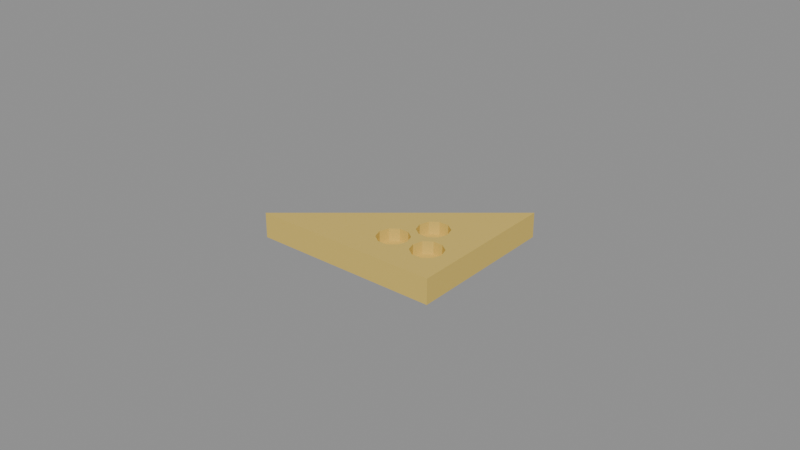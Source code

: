 # Source: cheese_slice.blend  (saved by Blender 4.0.36; exported with 4.5.12 LTS)
import bpy
from mathutils import Matrix  # noqa: F401  (used for matrix-valued properties, if any)

bpy.ops.wm.read_factory_settings(use_empty=True)
scene = bpy.context.scene
scene.name = 'Scene'

# ---- materials (node trees are filled in below, after node groups)
mat_prop_cheese_slice_cheese = bpy.data.materials.new('Prop_cheese_slice_cheese')
mat_prop_cheese_slice_cheese.use_transparent_shadow = False
mat_prop_cheese_slice_cheese.diffuse_color = (0.72, 0.52, 0.12, 1.0)

# ---- material node trees
mat_prop_cheese_slice_cheese.use_nodes = True; mat_prop_cheese_slice_cheese.node_tree.nodes.clear()
_N = mat_prop_cheese_slice_cheese.node_tree.nodes; _L = mat_prop_cheese_slice_cheese.node_tree.links
n0 = _N.new('ShaderNodeBsdfPrincipled'); n0.name = 'Principled BSDF'; n0.location = (10, 300)
n0.inputs[0].default_value = (0.72, 0.52, 0.12, 1.0)
n0.inputs[2].default_value = 0.55
n0.inputs[3].default_value = 1.45
n1 = _N.new('ShaderNodeOutputMaterial'); n1.name = 'Material Output'; n1.location = (300, 300)
_L.new(n0.outputs[0], n1.inputs[0])
n1.is_active_output = True

# ---- meshes
me_cheese_slice_mesh = bpy.data.meshes.new('cheese_slice_Mesh')
me_cheese_slice_mesh.from_pydata([(0.01905, -0.00205, 0.0), (0.02511, -0.01255, 0.0), (0.01299, -0.01255, 0.0), (0.02416, -0.009611, 0.0), (0.01204, -0.009611, 0.0), (0.02166, -0.007795, 0.0), (-0.03, -0.025, -0.004), (0.01856, -0.007795, 0.0), (0.03, -0.025, -0.004), (0.01606, -0.009611, 0.0), (0.01511, -0.01255, 0.0), (0.009535, -0.007795, 0.0), (0.01606, -0.01549, 0.0), (0.0181, 0.0008889, 0.0), (0.006445, -0.007795, 0.0), (0.01856, -0.01731, 0.0), (0.02166, -0.01731, 0.0), (0.03, 0.025, -0.004), (0.003945, -0.009611, 0.0), (0.02416, -0.01549, 0.0), (0.0156, 0.002705, 0.0), (0.00299, -0.01255, 0.0), (0.003945, -0.01549, 0.0), (-0.03, -0.025, 0.004), (0.006445, -0.01731, 0.0), (0.0125, 0.002705, 0.0), (0.009535, -0.01731, 0.0), (0.01, 0.0008889, 0.0), (0.03, -0.025, 0.004), (0.01204, -0.01549, 0.0), (0.02011, -0.01255, 0.0), (0.03, 0.025, 0.004), (0.00905, -0.00205, 0.0), (0.01, -0.004989, 0.0), (0.0125, -0.006805, 0.0), (0.0156, -0.006805, 0.0), (0.0181, -0.004989, 0.0), (0.01405, -0.00205, 0.0), (0.01, -0.004989, 0.004), (0.00905, -0.00205, 0.004), (0.0125, 0.002705, 0.004), (0.00799, -0.01255, 0.0), (0.0125, -0.006805, 0.004), (0.01, 0.0008889, 0.004), (0.0156, -0.006805, 0.004), (0.01685, -0.005897, 0.004), (0.01905, -0.00205, 0.004), (0.0181, 0.0008889, 0.004), (0.0181, -0.004989, 0.004), (0.0156, 0.002705, 0.004), (0.00299, -0.01255, 0.004), (0.006445, -0.01731, 0.004), (0.003945, -0.01549, 0.004), (0.01299, -0.01255, 0.004), (0.01204, -0.01549, 0.004), (0.01204, -0.009611, 0.004), (0.01079, -0.008703, 0.004), (0.009535, -0.01731, 0.004), (0.003945, -0.009611, 0.004), (0.009535, -0.007795, 0.004), (0.006445, -0.007795, 0.004), (0.01829, -0.007995, 0.004), (0.01856, -0.007795, 0.004), (0.02416, -0.01549, 0.004), (0.02369, -0.01583, 0.004), (0.02166, -0.007795, 0.004), (0.02416, -0.009611, 0.004), (0.02511, -0.01255, 0.004), (0.01606, -0.009611, 0.004), (0.02166, -0.01731, 0.004), (0.01511, -0.01255, 0.004), (0.01606, -0.01549, 0.004), (0.01856, -0.01731, 0.004)], [], [(6, 28, 23), (8, 31, 28), (17, 23, 31), (17, 8, 6), (48, 62, 65), (56, 38, 59), (50, 58, 23), (13, 46, 47), (49, 13, 47), (40, 20, 49), (43, 25, 40), (39, 27, 43), (38, 32, 39), (34, 38, 42), (35, 42, 44), (35, 44, 45), (0, 48, 46), (13, 37, 0), (20, 37, 13), (25, 37, 20), (25, 27, 37), (27, 32, 37), (32, 33, 37), (33, 34, 37), (37, 34, 35), (37, 35, 36), (37, 36, 0), (4, 53, 55), (4, 55, 56), (60, 11, 59), (58, 14, 60), (50, 18, 58), (52, 21, 50), (24, 52, 51), (26, 51, 57), (29, 57, 54), (2, 54, 53), (4, 41, 2), (11, 41, 4), (14, 41, 11), (14, 18, 41), (18, 21, 41), (21, 22, 41), (22, 24, 41), (41, 24, 26), (41, 26, 29), (41, 29, 2), (3, 67, 66), (65, 3, 66), (62, 5, 65), (7, 62, 61), (70, 9, 68), (71, 10, 70), (15, 71, 72), (16, 72, 69), (16, 69, 64), (1, 63, 67), (3, 30, 1), (5, 30, 3), (7, 30, 5), (7, 9, 30), (9, 10, 30), (10, 12, 30), (12, 15, 30), (30, 15, 16), (30, 16, 19), (30, 19, 1), (6, 8, 28), (8, 17, 31), (17, 6, 23), (31, 49, 47), (31, 47, 46), (63, 64, 28), (67, 63, 28), (31, 46, 66), (46, 48, 65), (48, 45, 62), (45, 61, 62), (67, 28, 31), (66, 67, 31), (46, 65, 66), (56, 42, 38), (61, 45, 44), (44, 42, 55), (42, 56, 55), (68, 61, 44), (70, 68, 53), (68, 44, 55), (53, 68, 55), (53, 54, 70), (71, 70, 54), (72, 71, 54), (72, 54, 57), (28, 64, 69), (28, 69, 72), (40, 49, 31), (43, 40, 31), (23, 28, 51), (28, 72, 57), (28, 57, 51), (43, 31, 23), (59, 38, 60), (38, 39, 60), (39, 43, 58), (43, 23, 58), (23, 51, 52), (58, 60, 39), (23, 52, 50), (13, 0, 46), (49, 20, 13), (40, 25, 20), (43, 27, 25), (39, 32, 27), (38, 33, 32), (34, 33, 38), (35, 34, 42), (45, 48, 36), (36, 35, 45), (0, 36, 48), (4, 2, 53), (56, 59, 11), (11, 4, 56), (60, 14, 11), (58, 18, 14), (50, 21, 18), (52, 22, 21), (24, 22, 52), (26, 24, 51), (29, 26, 57), (2, 29, 54), (3, 1, 67), (65, 5, 3), (62, 7, 5), (61, 68, 9), (9, 7, 61), (70, 10, 9), (71, 12, 10), (15, 12, 71), (16, 15, 72), (64, 63, 19), (19, 16, 64), (1, 19, 63)])
me_cheese_slice_mesh.materials.append(mat_prop_cheese_slice_cheese)
me_cheese_slice_mesh.update()

# ---- objects
ob_cheese_slice = bpy.data.objects.new('cheese_slice', me_cheese_slice_mesh)

# ---- transforms, parenting, visibility, modifiers, constraints
ob_cheese_slice.location = (0.0, 0.0, 0.0)

# ---- collection membership
scene.collection.objects.link(ob_cheese_slice)

# ---- scene / render settings (as saved in the file)
scene.frame_start = 1; scene.frame_end = 250; scene.frame_set(1)
scene.render.engine = 'BLENDER_EEVEE_NEXT'
scene.cycles.sampling_pattern = 'TABULATED_SOBOL'
bpy.context.view_layer.update()

# ---- added for rendering (the .blend has no active camera and no usable light): camera, sun + grey world if the file has none
cam_auto = bpy.data.cameras.new('AutoCamera')
cam_auto.lens = 50.0
cam_auto.sensor_width = 36.0
cam_auto.clip_end = 1000.0
ob_auto_camera = bpy.data.objects.new('AutoCamera', cam_auto)
scene.collection.objects.link(ob_auto_camera)
ob_auto_camera.location = (0.185045, -0.222054, 0.148036)
ob_auto_camera.rotation_euler = (1.09748, -7.21219e-08, 0.694738)
scene.camera = ob_auto_camera
light_auto_sun = bpy.data.lights.new('AutoSun', 'SUN')
light_auto_sun.energy = 3.0
light_auto_sun.angle = 0.0523599
ob_auto_sun = bpy.data.objects.new('AutoSun', light_auto_sun)
scene.collection.objects.link(ob_auto_sun)
ob_auto_sun.rotation_euler = (0.872665, 0.174533, 0.523599)
if scene.world is None:
    world_auto = bpy.data.worlds.new('AutoWorld')
    world_auto.color = (0.3, 0.3, 0.3)
    scene.world = world_auto
bpy.context.view_layer.update()
